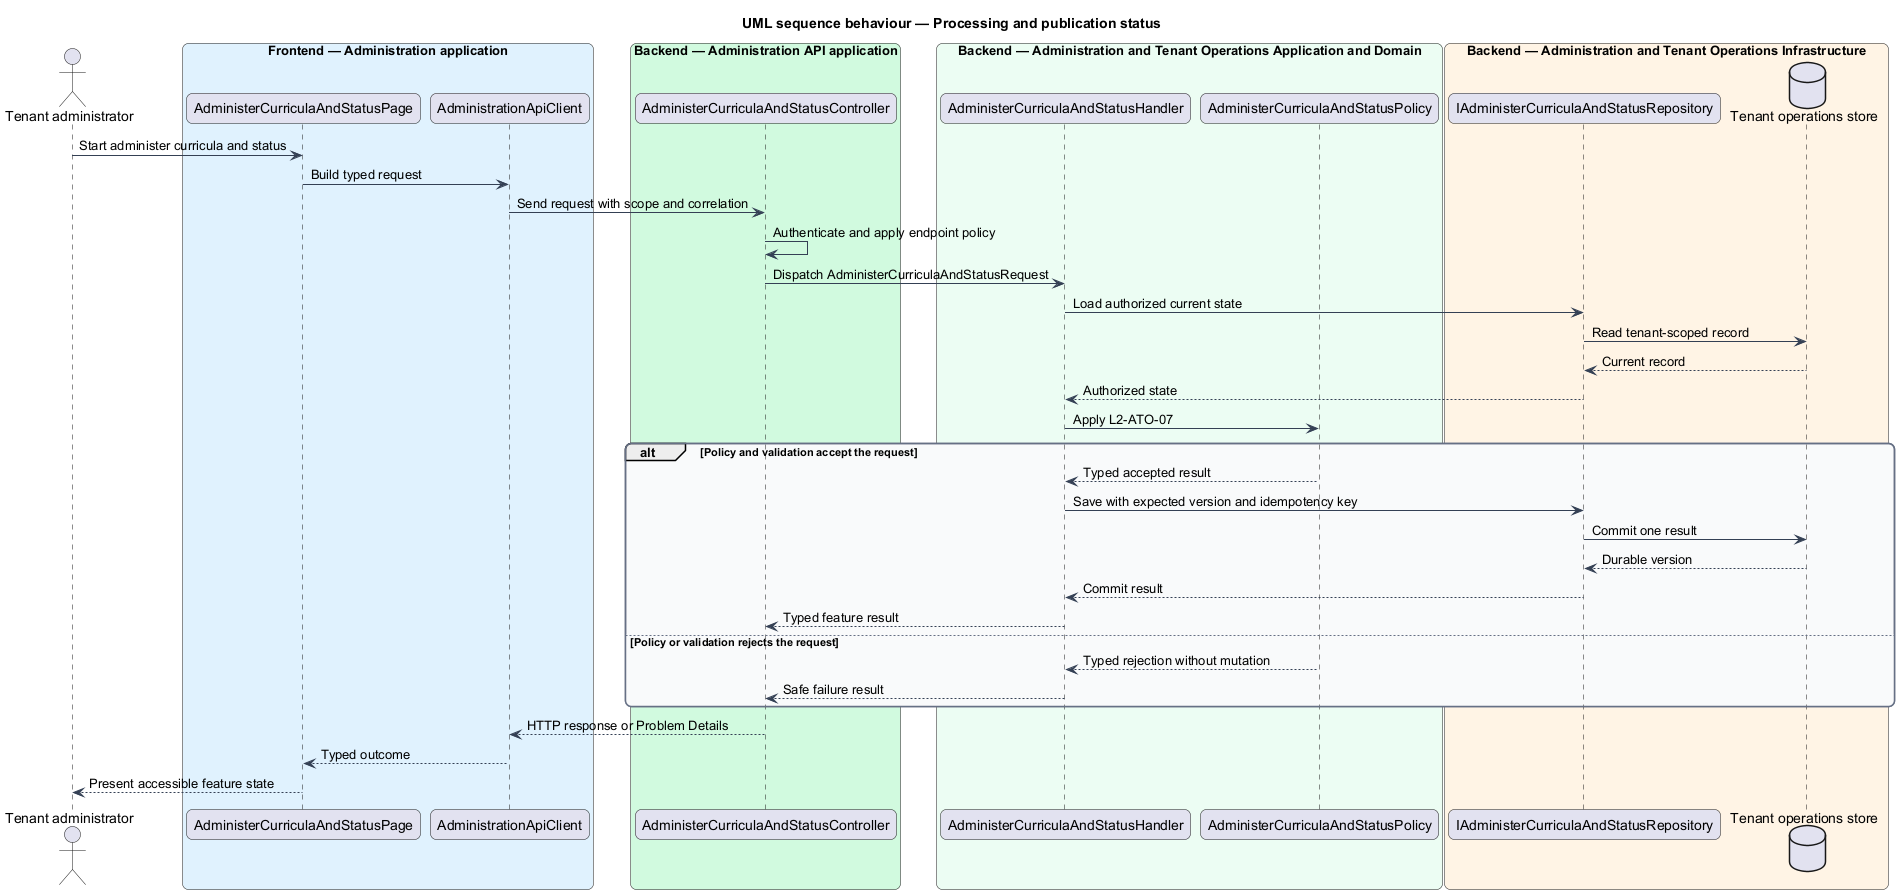

The diagram above was rendered by PlantUML. Its source (embedded in the PNG):
@startuml
title UML sequence behaviour — Processing and publication status
skinparam backgroundColor #FFFFFF
skinparam shadowing false
skinparam roundcorner 12
skinparam defaultFontName Arial
skinparam ArrowColor #344054
skinparam rectangle {
  BorderColor #344054
  FontColor #101828
}
skinparam package {
  BorderColor #667085
  FontColor #101828
  BackgroundColor #F9FAFB
}
actor "Tenant administrator" as actor
box "Frontend — Administration application" #E0F2FE
  participant "AdministerCurriculaAndStatusPage" as entry
  participant "AdministrationApiClient" as client
end box
box "Backend — Administration API application" #D1FADF
  participant "AdministerCurriculaAndStatusController" as controller
end box
box "Backend — Administration and Tenant Operations Application and Domain" #ECFDF3
  participant "AdministerCurriculaAndStatusHandler" as handler
  participant "AdministerCurriculaAndStatusPolicy" as policy
end box
box "Backend — Administration and Tenant Operations Infrastructure" #FFF4E5
  participant "IAdministerCurriculaAndStatusRepository" as repository
  database "Tenant operations store" as store
end box
actor -> entry : Start administer curricula and status
entry -> client : Build typed request
client -> controller : Send request with scope and correlation
controller -> controller : Authenticate and apply endpoint policy
controller -> handler : Dispatch AdministerCurriculaAndStatusRequest
handler -> repository : Load authorized current state
repository -> store : Read tenant-scoped record
store --> repository : Current record
repository --> handler : Authorized state
handler -> policy : Apply L2-ATO-07
alt Policy and validation accept the request
  policy --> handler : Typed accepted result
  handler -> repository : Save with expected version and idempotency key
  repository -> store : Commit one result
  store --> repository : Durable version
  repository --> handler : Commit result
  handler --> controller : Typed feature result
else Policy or validation rejects the request
  policy --> handler : Typed rejection without mutation
  handler --> controller : Safe failure result
end
controller --> client : HTTP response or Problem Details
client --> entry : Typed outcome
entry --> actor : Present accessible feature state
@enduml